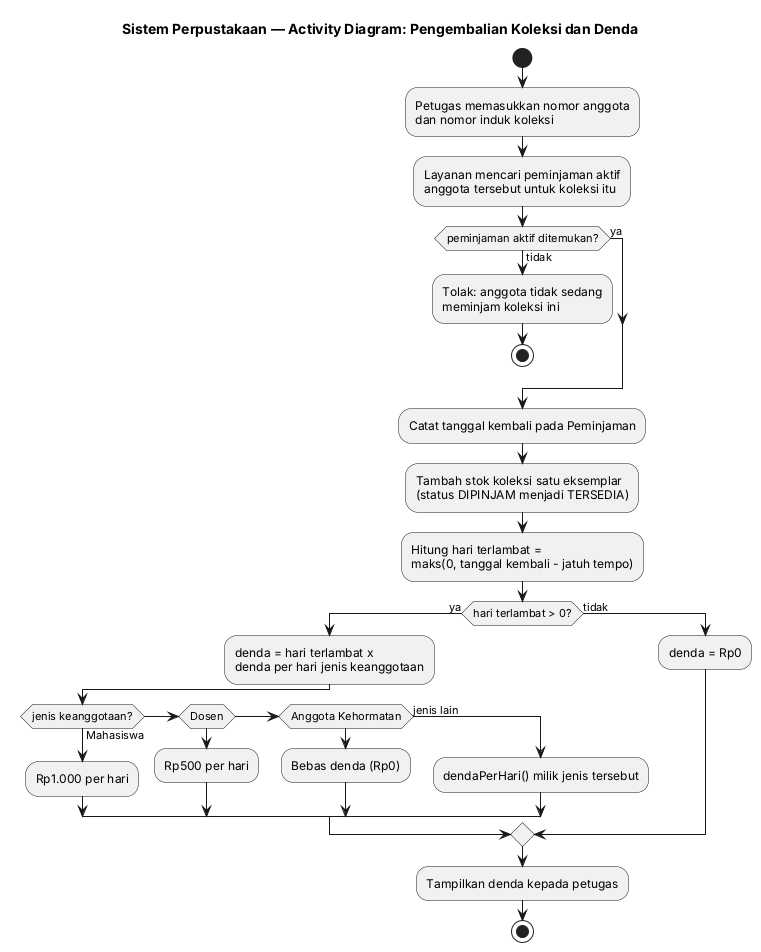

The diagram above was rendered by PlantUML. Its source (embedded in the PNG):
@startuml activity-pengembalian
title Sistem Perpustakaan — Activity Diagram: Pengembalian Koleksi dan Denda

skinparam shadowing false

start
:Petugas memasukkan nomor anggota\ndan nomor induk koleksi;
:Layanan mencari peminjaman aktif\nanggota tersebut untuk koleksi itu;

if (peminjaman aktif ditemukan?) then (tidak)
  :Tolak: anggota tidak sedang\nmeminjam koleksi ini;
  stop
else (ya)
endif

:Catat tanggal kembali pada Peminjaman;
:Tambah stok koleksi satu eksemplar\n(status DIPINJAM menjadi TERSEDIA);
:Hitung hari terlambat =\nmaks(0, tanggal kembali - jatuh tempo);

if (hari terlambat > 0?) then (ya)
  :denda = hari terlambat x\ndenda per hari jenis keanggotaan;
  if (jenis keanggotaan?) then (Mahasiswa)
    :Rp1.000 per hari;
  elseif (Dosen) then
    :Rp500 per hari;
  elseif (Anggota Kehormatan) then
    :Bebas denda (Rp0);
  else (jenis lain)
    :dendaPerHari() milik jenis tersebut;
  endif
else (tidak)
  :denda = Rp0;
endif

:Tampilkan denda kepada petugas;
stop
@enduml